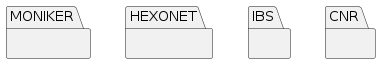

The diagram above was rendered by PlantUML. Its source (embedded in the PNG):
@startuml division-diagram
  package MONIKER as MONIKER {
  }
  package HEXONET as HEXONET {
  }
  package IBS as IBS {
  }
  package CNR as CNR {
  }
@enduml